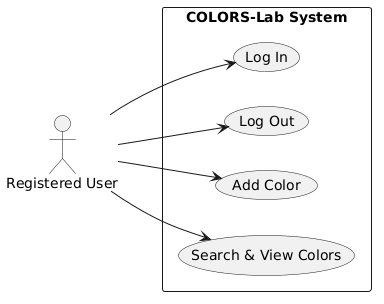

The diagram above was rendered by PlantUML. Its source (embedded in the PNG):
@startuml
left to right direction
skinparam packageStyle rectangle
skinparam shadowing false

actor "Registered User" as User

rectangle "COLORS-Lab System" {
    usecase "Log In" as UC1
    usecase "Log Out" as UC3
    usecase "Add Color" as UC4
    usecase "Search & View Colors" as UC5
}

User --> UC1
User --> UC3
User --> UC4
User --> UC5
@enduml